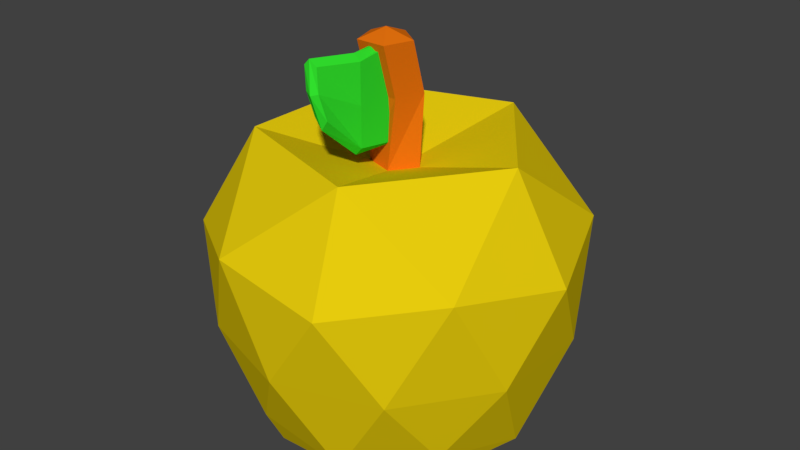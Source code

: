 # Source: golden_apple.blend  (saved by Blender 2.78.0; exported with 4.5.12 LTS)
import bpy
from mathutils import Matrix  # noqa: F401  (used for matrix-valued properties, if any)

bpy.ops.wm.read_factory_settings(use_empty=True)
scene = bpy.context.scene
scene.name = 'Scene'

# ---- collections
col_collection_1 = bpy.data.collections.new('Collection 1'); scene.collection.children.link(col_collection_1)

# ---- materials (node trees are filled in below, after node groups)
mat_brown = bpy.data.materials.new('Brown')
mat_brown.alpha_threshold = 0.0
mat_brown.diffuse_color = (0.8, 0.1694, 0.004765, 1.0)
mat_brown.roughness = 0.5
mat_green = bpy.data.materials.new('Green')
mat_green.alpha_threshold = 0.0
mat_green.diffuse_color = (0.03396, 0.8, 0.02838, 1.0)
mat_green.roughness = 0.5
mat_red = bpy.data.materials.new('Red')
mat_red.alpha_threshold = 0.0
mat_red.diffuse_color = (0.8, 0.6028, 0.004222, 1.0)
mat_red.roughness = 0.5

# ---- material node trees

# ---- world
world_world = bpy.data.worlds.new('World'); scene.world = world_world
world_world.color = (0.05088, 0.05088, 0.05088)
world_world.use_sun_shadow = False
world_world.sun_shadow_jitter_overblur = 0.0
world_world.cycles.sampling_method = 'MANUAL'

# ---- meshes
me_icosphere_001 = bpy.data.meshes.new('Icosphere.001')
me_icosphere_001.from_pydata([(0.0985, -0.0337, 1.216), (0.03175, -0.09772, 0.7313), (-0.08313, -0.0604, 0.7313), (-0.08313, 0.0604, 0.7313), (0.03175, 0.09772, 0.7313), (0.1028, 0.0, 0.7313), (0.0985, 0.02781, 1.008), (0.05999, -0.08668, 1.008), (-0.0608, -0.08544, 1.008), (-0.09694, 0.02982, 1.008), (0.00151, 0.09981, 1.008), (0.0004539, -0.06444, 1.255), (0.05999, -0.1482, 1.216), (-0.0608, -0.1469, 1.216), (-0.09694, -0.03169, 1.216), (0.001511, 0.03831, 1.216)], [], [(4, 3, 9, 10), (2, 1, 7, 8), (5, 4, 10, 6), (3, 2, 8, 9), (1, 5, 6, 7), (7, 6, 0, 12), (10, 9, 14, 15), (8, 7, 12, 13), (6, 10, 15, 0), (9, 8, 13, 14), (0, 15, 11), (15, 14, 11), (14, 13, 11), (13, 12, 11), (12, 0, 11)])
me_icosphere_001.materials.append(mat_brown)
me_icosphere_001.use_remesh_preserve_volume = False
me_icosphere_001.use_remesh_preserve_attributes = False
me_icosphere_001.use_mirror_vertex_groups = False
me_icosphere_001.update()
me_plane = bpy.data.meshes.new('Plane')
me_plane.from_pydata([(-0.9634, -1.028, -0.04688), (0.01846, -1.001, 0.1434), (-1.0, 1.0, 0.15), (1.0, 1.0, 0.15), (-0.9517, -1.028, -0.3469), (0.007925, -1.001, -0.1566), (-1.0, 1.0, -0.15), (1.0, 1.0, -0.15), (-1.084, -1.031, -0.2177), (0.2277, -1.0, 5.831e-08), (-1.0, 1.0, 0.0), (1.0, 1.0, 0.0), (-0.8654, -0.1001, 0.1491), (0.832, -0.1, 0.15), (-0.8666, -0.1001, -0.1509), (0.832, -0.1, -0.15), (1.0, -0.1, 0.0), (-1.0, -0.1, -1.13e-06), (-0.4967, -1.104, 0.05089), (0.0, 1.0, 0.15), (-0.5032, -1.104, -0.2491), (0.0, 1.0, -0.15), (-0.4575, -1.179, -0.08708), (-0.01612, -0.1, -0.15), (-0.01612, -0.1, 0.15)], [], [(24, 13, 3, 19), (23, 21, 7, 15), (17, 10, 6, 14), (22, 8, 4, 20), (16, 9, 5, 15), (13, 1, 9, 16), (18, 0, 8, 22), (12, 2, 10, 17), (0, 12, 17, 8), (3, 13, 16, 11), (11, 16, 15, 7), (8, 17, 14, 4), (20, 23, 15, 5), (18, 1, 13, 24), (0, 18, 24, 12), (4, 14, 23, 20), (1, 18, 22, 9), (9, 22, 20, 5), (14, 6, 21, 23), (12, 24, 19, 2)])
me_plane.materials.append(mat_green)
me_plane.use_remesh_preserve_volume = False
me_plane.use_remesh_preserve_attributes = False
me_plane.use_mirror_vertex_groups = False
me_plane.update()
me_icosphere = bpy.data.meshes.new('Icosphere')
me_icosphere.from_pydata([(5.684e-14, 0.0, -0.3243), (0.4803, -0.349, -0.1856), (-0.1835, -0.5646, -0.1856), (-0.5937, 2.716e-10, -0.1855), (-0.1835, 0.5646, -0.1856), (0.4803, 0.349, -0.1856), (0.2313, -0.712, 0.4599), (-0.6056, -0.44, 0.4599), (-0.6056, 0.44, 0.4599), (0.2313, 0.712, 0.4599), (0.7486, 3.828e-11, 0.4599), (-0.1625, -0.5, -0.3243), (0.4253, -0.309, -0.3243), (0.1791, -0.5512, -0.2553), (0.5795, 1.674e-10, -0.2553), (0.4253, 0.309, -0.3243), (-0.5257, 0.0, -0.3243), (-0.4688, -0.3406, -0.2553), (-0.1625, 0.5, -0.3243), (-0.4688, 0.3406, -0.2553), (0.1791, 0.5512, -0.2553), (0.6695, -0.2175, 0.1213), (0.6695, 0.2175, 0.1213), (2.54e-07, -0.704, 0.1213), (0.4138, -0.5695, 0.1213), (-0.6695, -0.2175, 0.1213), (-0.4138, -0.5695, 0.1213), (-0.4138, 0.5695, 0.1213), (-0.6695, 0.2175, 0.1213), (0.4138, 0.5695, 0.1213), (2.54e-07, 0.704, 0.1213), (0.5912, -0.4295, 0.528), (-0.2258, -0.6949, 0.528), (-0.7307, -9.312e-11, 0.528), (-0.2258, 0.6949, 0.528), (0.5912, 0.4295, 0.528), (0.03175, -0.09772, 0.7313), (0.5257, 0.0, 0.8507), (-0.08313, -0.0604, 0.7313), (-0.08313, 0.0604, 0.7313), (0.03175, 0.09772, 0.7313), (0.1028, 0.0, 0.7313), (0.1625, 0.5, 0.8507), (-0.4253, 0.309, 0.8507), (-0.4253, -0.309, 0.8507), (0.1625, -0.5, 0.8507)], [], [(0, 12, 11), (1, 12, 14), (0, 11, 16), (0, 16, 18), (0, 18, 15), (1, 14, 21), (2, 13, 23), (3, 17, 25), (4, 19, 27), (5, 20, 29), (1, 21, 24), (2, 23, 26), (3, 25, 28), (4, 27, 30), (5, 29, 22), (6, 31, 45), (7, 32, 44), (8, 33, 43), (9, 34, 42), (10, 35, 37), (37, 35, 42), (35, 9, 42), (42, 34, 43), (34, 8, 43), (43, 33, 44), (33, 7, 44), (44, 32, 45), (32, 6, 45), (45, 31, 37), (31, 10, 37), (22, 35, 10), (22, 29, 35), (29, 9, 35), (30, 34, 9), (30, 27, 34), (27, 8, 34), (28, 33, 8), (28, 25, 33), (25, 7, 33), (26, 32, 7), (26, 23, 32), (23, 6, 32), (24, 31, 6), (24, 21, 31), (21, 10, 31), (29, 30, 9), (29, 20, 30), (20, 4, 30), (27, 28, 8), (27, 19, 28), (19, 3, 28), (25, 26, 7), (25, 17, 26), (17, 2, 26), (23, 24, 6), (23, 13, 24), (13, 1, 24), (21, 22, 10), (21, 14, 22), (14, 5, 22), (15, 20, 5), (15, 18, 20), (18, 4, 20), (18, 19, 4), (18, 16, 19), (16, 3, 19), (16, 17, 3), (16, 11, 17), (11, 2, 17), (14, 15, 5), (14, 12, 15), (12, 0, 15), (11, 13, 2), (11, 12, 13), (12, 1, 13), (40, 41, 37, 42), (39, 40, 42, 43), (38, 39, 43, 44), (36, 38, 44, 45), (41, 36, 45, 37)])
me_icosphere.materials.append(mat_red)
me_icosphere.use_remesh_preserve_volume = False
me_icosphere.use_remesh_preserve_attributes = False
me_icosphere.use_mirror_vertex_groups = False
me_icosphere.update()

# ---- objects
ob_branch = bpy.data.objects.new('Branch', me_icosphere_001)
ob_leave = bpy.data.objects.new('Leave', me_plane)
ob_apple = bpy.data.objects.new('Apple', me_icosphere)

# ---- transforms, parenting, visibility, modifiers, constraints
ob_branch.location = (0.0, 0.0, 0.08724)
ob_branch.scale = (0.2586, 0.2586, 0.2586)
ob_branch.lineart.crease_threshold = 0.0
ob_leave.location = (-4.917e-07, -0.05473, 0.3497)
ob_leave.rotation_euler = (-0.0, 1.571, 0.0)
ob_leave.scale = (0.04801, 0.04801, 0.04801)
ob_leave.lineart.crease_threshold = 0.0
ob_apple.location = (0.0, 0.0, 0.08724)
ob_apple.scale = (0.2586, 0.2586, 0.2586)
ob_apple.lineart.crease_threshold = 0.0

# ---- collection membership
col_collection_1.objects.link(ob_branch)
col_collection_1.objects.link(ob_leave)
col_collection_1.objects.link(ob_apple)

# ---- scene / render settings (as saved in the file)
scene.frame_start = 1; scene.frame_end = 250; scene.frame_set(1)
scene.render.engine = 'CYCLES'
scene.render.resolution_percentage = 50
scene.render.dither_intensity = 0.0
scene.cycles.use_denoising = False
scene.cycles.samples = 128
scene.cycles.sampling_pattern = 'TABULATED_SOBOL'
scene.cycles.light_sampling_threshold = 0.0
scene.cycles.use_adaptive_sampling = False
scene.cycles.use_light_tree = False
scene.cycles.blur_glossy = 0.0
scene.cycles.sample_clamp_indirect = 0.0
scene.view_settings.view_transform = 'Standard'
bpy.context.view_layer.update()

# ---- added for rendering (the .blend has no active camera and no usable light): camera, sun
cam_auto = bpy.data.cameras.new('AutoCamera')
cam_auto.lens = 50.0
cam_auto.sensor_width = 36.0
cam_auto.clip_end = 1000.0
ob_auto_camera = bpy.data.objects.new('AutoCamera', cam_auto)
scene.collection.objects.link(ob_auto_camera)
ob_auto_camera.location = (0.622187, -0.743848, 0.703519)
ob_auto_camera.rotation_euler = (1.09748, -7.21219e-08, 0.694738)
scene.camera = ob_auto_camera
light_auto_sun = bpy.data.lights.new('AutoSun', 'SUN')
light_auto_sun.energy = 3.0
light_auto_sun.angle = 0.0523599
ob_auto_sun = bpy.data.objects.new('AutoSun', light_auto_sun)
scene.collection.objects.link(ob_auto_sun)
ob_auto_sun.rotation_euler = (0.872665, 0.174533, 0.523599)
bpy.context.view_layer.update()
